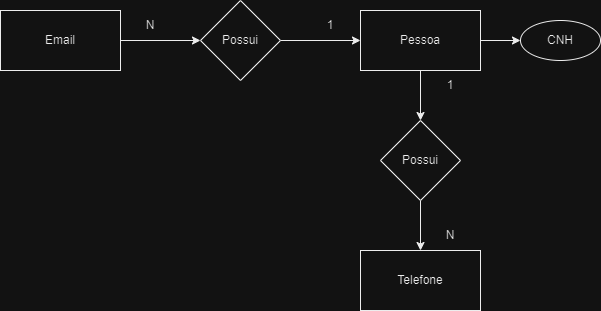

The diagram above was exported from draw.io. Its source (the exported page's mxGraphModel, read from the mxfile embedded in the PNG):
<mxGraphModel dx="1221" dy="657" grid="1" gridSize="10" guides="1" tooltips="1" connect="1" arrows="1" fold="1" page="1" pageScale="1" pageWidth="827" pageHeight="1169" math="0" shadow="0">
  <root>
    <mxCell id="0" />
    <mxCell id="1" parent="0" />
    <mxCell id="OGz-q-kHeVikV9SrbtgC-1" value="" style="edgeStyle=orthogonalEdgeStyle;rounded=0;orthogonalLoop=1;jettySize=auto;html=1;" edge="1" parent="1" source="OGz-q-kHeVikV9SrbtgC-3" target="OGz-q-kHeVikV9SrbtgC-10">
      <mxGeometry relative="1" as="geometry" />
    </mxCell>
    <mxCell id="OGz-q-kHeVikV9SrbtgC-2" value="" style="edgeStyle=orthogonalEdgeStyle;rounded=0;orthogonalLoop=1;jettySize=auto;html=1;" edge="1" parent="1" source="OGz-q-kHeVikV9SrbtgC-3" target="OGz-q-kHeVikV9SrbtgC-11">
      <mxGeometry relative="1" as="geometry" />
    </mxCell>
    <mxCell id="OGz-q-kHeVikV9SrbtgC-3" value="Pessoa" style="rounded=0;whiteSpace=wrap;html=1;" vertex="1" parent="1">
      <mxGeometry x="474" y="80" width="120" height="60" as="geometry" />
    </mxCell>
    <mxCell id="OGz-q-kHeVikV9SrbtgC-4" value="Telefone" style="rounded=0;whiteSpace=wrap;html=1;" vertex="1" parent="1">
      <mxGeometry x="474" y="320" width="120" height="60" as="geometry" />
    </mxCell>
    <mxCell id="OGz-q-kHeVikV9SrbtgC-5" value="" style="edgeStyle=orthogonalEdgeStyle;rounded=0;orthogonalLoop=1;jettySize=auto;html=1;" edge="1" parent="1" source="OGz-q-kHeVikV9SrbtgC-6" target="OGz-q-kHeVikV9SrbtgC-8">
      <mxGeometry relative="1" as="geometry" />
    </mxCell>
    <mxCell id="OGz-q-kHeVikV9SrbtgC-6" value="Email" style="rounded=0;whiteSpace=wrap;html=1;" vertex="1" parent="1">
      <mxGeometry x="114" y="80" width="120" height="60" as="geometry" />
    </mxCell>
    <mxCell id="OGz-q-kHeVikV9SrbtgC-7" value="" style="edgeStyle=orthogonalEdgeStyle;rounded=0;orthogonalLoop=1;jettySize=auto;html=1;" edge="1" parent="1" source="OGz-q-kHeVikV9SrbtgC-8" target="OGz-q-kHeVikV9SrbtgC-3">
      <mxGeometry relative="1" as="geometry" />
    </mxCell>
    <mxCell id="OGz-q-kHeVikV9SrbtgC-8" value="Possui" style="rhombus;whiteSpace=wrap;html=1;" vertex="1" parent="1">
      <mxGeometry x="314" y="70" width="80" height="80" as="geometry" />
    </mxCell>
    <mxCell id="OGz-q-kHeVikV9SrbtgC-9" value="" style="edgeStyle=orthogonalEdgeStyle;rounded=0;orthogonalLoop=1;jettySize=auto;html=1;" edge="1" parent="1" source="OGz-q-kHeVikV9SrbtgC-10" target="OGz-q-kHeVikV9SrbtgC-4">
      <mxGeometry relative="1" as="geometry" />
    </mxCell>
    <mxCell id="OGz-q-kHeVikV9SrbtgC-10" value="Possui" style="rhombus;whiteSpace=wrap;html=1;" vertex="1" parent="1">
      <mxGeometry x="494" y="190" width="80" height="80" as="geometry" />
    </mxCell>
    <mxCell id="OGz-q-kHeVikV9SrbtgC-11" value="CNH" style="ellipse;whiteSpace=wrap;html=1;" vertex="1" parent="1">
      <mxGeometry x="634" y="90" width="80" height="40" as="geometry" />
    </mxCell>
    <mxCell id="OGz-q-kHeVikV9SrbtgC-12" value="N" style="text;html=1;strokeColor=none;fillColor=none;align=center;verticalAlign=middle;whiteSpace=wrap;rounded=0;" vertex="1" parent="1">
      <mxGeometry x="234" y="80" width="60" height="30" as="geometry" />
    </mxCell>
    <mxCell id="OGz-q-kHeVikV9SrbtgC-13" value="1" style="text;html=1;strokeColor=none;fillColor=none;align=center;verticalAlign=middle;whiteSpace=wrap;rounded=0;" vertex="1" parent="1">
      <mxGeometry x="414" y="80" width="60" height="30" as="geometry" />
    </mxCell>
    <mxCell id="OGz-q-kHeVikV9SrbtgC-14" value="1" style="text;html=1;strokeColor=none;fillColor=none;align=center;verticalAlign=middle;whiteSpace=wrap;rounded=0;" vertex="1" parent="1">
      <mxGeometry x="534" y="140" width="60" height="30" as="geometry" />
    </mxCell>
    <mxCell id="OGz-q-kHeVikV9SrbtgC-15" value="N" style="text;html=1;strokeColor=none;fillColor=none;align=center;verticalAlign=middle;whiteSpace=wrap;rounded=0;" vertex="1" parent="1">
      <mxGeometry x="534" y="290" width="60" height="30" as="geometry" />
    </mxCell>
  </root>
</mxGraphModel>